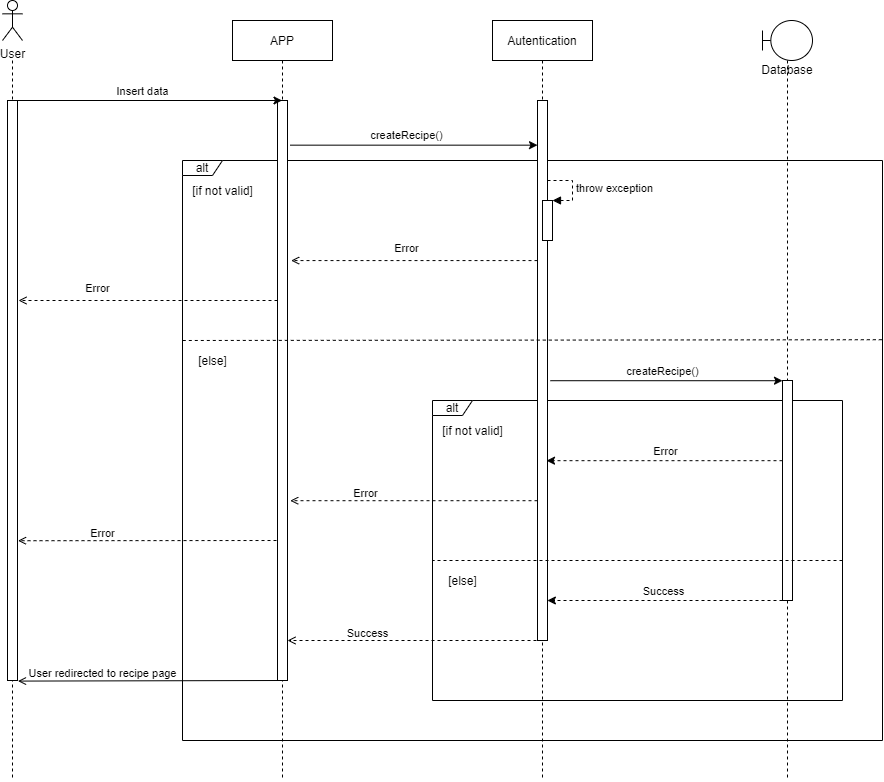

The diagram above was exported from draw.io. Its source (the exported page's mxGraphModel, read from the mxfile embedded in the PNG):
<mxGraphModel dx="2625" dy="680" grid="1" gridSize="10" guides="1" tooltips="1" connect="1" arrows="1" fold="1" page="1" pageScale="1" pageWidth="1169" pageHeight="827" math="0" shadow="0">
  <root>
    <mxCell id="0" />
    <mxCell id="1" parent="0" />
    <mxCell id="vJQ3kTmzI0W8VISoZUgX-1" value="alt" style="shape=umlFrame;whiteSpace=wrap;html=1;width=40;height=15;" vertex="1" parent="1">
      <mxGeometry x="-594" y="423" width="410" height="300" as="geometry" />
    </mxCell>
    <mxCell id="vJQ3kTmzI0W8VISoZUgX-2" value="alt" style="shape=umlFrame;whiteSpace=wrap;html=1;width=40;height=15;" vertex="1" parent="1">
      <mxGeometry x="-844" y="183" width="700" height="580" as="geometry" />
    </mxCell>
    <mxCell id="vJQ3kTmzI0W8VISoZUgX-3" value="" style="endArrow=open;html=1;endFill=0;dashed=1;exitX=-0.099;exitY=0.79;exitDx=0;exitDy=0;exitPerimeter=0;entryX=1.049;entryY=0.759;entryDx=0;entryDy=0;entryPerimeter=0;" edge="1" parent="1" target="vJQ3kTmzI0W8VISoZUgX-9">
      <mxGeometry width="50" height="50" relative="1" as="geometry">
        <mxPoint x="-743.9900000000005" y="563" as="sourcePoint" />
        <mxPoint x="-993" y="563.0000000000001" as="targetPoint" />
      </mxGeometry>
    </mxCell>
    <mxCell id="vJQ3kTmzI0W8VISoZUgX-4" value="Error" style="edgeLabel;html=1;align=center;verticalAlign=middle;resizable=0;points=[];" vertex="1" connectable="0" parent="vJQ3kTmzI0W8VISoZUgX-3">
      <mxGeometry x="-0.2696" y="-1" relative="1" as="geometry">
        <mxPoint x="-83.18000000000004" y="-6.89" as="offset" />
      </mxGeometry>
    </mxCell>
    <mxCell id="vJQ3kTmzI0W8VISoZUgX-5" value="APP" style="shape=umlLifeline;perimeter=lifelinePerimeter;container=1;collapsible=0;recursiveResize=0;rounded=0;shadow=0;strokeWidth=1;" vertex="1" parent="1">
      <mxGeometry x="-794" y="43" width="100" height="760" as="geometry" />
    </mxCell>
    <mxCell id="vJQ3kTmzI0W8VISoZUgX-6" value="" style="points=[];perimeter=orthogonalPerimeter;rounded=0;shadow=0;strokeWidth=1;" vertex="1" parent="vJQ3kTmzI0W8VISoZUgX-5">
      <mxGeometry x="45" y="80" width="10" height="580" as="geometry" />
    </mxCell>
    <mxCell id="vJQ3kTmzI0W8VISoZUgX-7" style="edgeStyle=orthogonalEdgeStyle;rounded=0;orthogonalLoop=1;jettySize=auto;html=1;dashed=1;endArrow=none;endFill=0;" edge="1" parent="1">
      <mxGeometry relative="1" as="geometry">
        <mxPoint x="-1014" y="800" as="targetPoint" />
        <mxPoint x="-1014.0000000000002" y="82.99999999999989" as="sourcePoint" />
      </mxGeometry>
    </mxCell>
    <mxCell id="vJQ3kTmzI0W8VISoZUgX-8" value="User" style="shape=umlActor;verticalLabelPosition=bottom;verticalAlign=top;html=1;outlineConnect=0;" vertex="1" parent="1">
      <mxGeometry x="-1024" y="23" width="20" height="40" as="geometry" />
    </mxCell>
    <mxCell id="vJQ3kTmzI0W8VISoZUgX-9" value="" style="points=[];perimeter=orthogonalPerimeter;rounded=0;shadow=0;strokeWidth=1;" vertex="1" parent="1">
      <mxGeometry x="-1019" y="123" width="10" height="580" as="geometry" />
    </mxCell>
    <mxCell id="vJQ3kTmzI0W8VISoZUgX-10" value="" style="endArrow=classic;html=1;exitX=0.308;exitY=0;exitDx=0;exitDy=0;exitPerimeter=0;" edge="1" parent="1" source="vJQ3kTmzI0W8VISoZUgX-9" target="vJQ3kTmzI0W8VISoZUgX-5">
      <mxGeometry width="50" height="50" relative="1" as="geometry">
        <mxPoint x="-904" y="113" as="sourcePoint" />
        <mxPoint x="-654" y="103" as="targetPoint" />
      </mxGeometry>
    </mxCell>
    <mxCell id="vJQ3kTmzI0W8VISoZUgX-11" value="Insert data" style="edgeLabel;html=1;align=center;verticalAlign=middle;resizable=0;points=[];" vertex="1" connectable="0" parent="vJQ3kTmzI0W8VISoZUgX-10">
      <mxGeometry x="0.3072" y="2" relative="1" as="geometry">
        <mxPoint x="-45.58" y="-8" as="offset" />
      </mxGeometry>
    </mxCell>
    <mxCell id="vJQ3kTmzI0W8VISoZUgX-12" value="" style="endArrow=open;html=1;endFill=0;dashed=1;entryX=1.364;entryY=0.276;entryDx=0;entryDy=0;entryPerimeter=0;" edge="1" parent="1" source="vJQ3kTmzI0W8VISoZUgX-17" target="vJQ3kTmzI0W8VISoZUgX-6">
      <mxGeometry width="50" height="50" relative="1" as="geometry">
        <mxPoint x="-704" y="153" as="sourcePoint" />
        <mxPoint x="-744" y="286" as="targetPoint" />
      </mxGeometry>
    </mxCell>
    <mxCell id="vJQ3kTmzI0W8VISoZUgX-13" value="Error" style="edgeLabel;html=1;align=center;verticalAlign=middle;resizable=0;points=[];" vertex="1" connectable="0" parent="vJQ3kTmzI0W8VISoZUgX-12">
      <mxGeometry x="-0.2696" y="-1" relative="1" as="geometry">
        <mxPoint x="-41.670000000000016" y="-12" as="offset" />
      </mxGeometry>
    </mxCell>
    <mxCell id="vJQ3kTmzI0W8VISoZUgX-14" value="[if not valid]" style="text;html=1;align=center;verticalAlign=middle;resizable=0;points=[];autosize=1;" vertex="1" parent="1">
      <mxGeometry x="-844" y="203" width="80" height="20" as="geometry" />
    </mxCell>
    <mxCell id="vJQ3kTmzI0W8VISoZUgX-15" value="[else]" style="text;html=1;align=center;verticalAlign=middle;resizable=0;points=[];autosize=1;" vertex="1" parent="1">
      <mxGeometry x="-834" y="373" width="40" height="20" as="geometry" />
    </mxCell>
    <mxCell id="vJQ3kTmzI0W8VISoZUgX-16" value="Autentication" style="shape=umlLifeline;perimeter=lifelinePerimeter;container=1;collapsible=0;recursiveResize=0;rounded=0;shadow=0;strokeWidth=1;" vertex="1" parent="1">
      <mxGeometry x="-534" y="43" width="100" height="760" as="geometry" />
    </mxCell>
    <mxCell id="vJQ3kTmzI0W8VISoZUgX-17" value="" style="points=[];perimeter=orthogonalPerimeter;rounded=0;shadow=0;strokeWidth=1;" vertex="1" parent="vJQ3kTmzI0W8VISoZUgX-16">
      <mxGeometry x="45" y="80" width="10" height="540" as="geometry" />
    </mxCell>
    <mxCell id="vJQ3kTmzI0W8VISoZUgX-18" value="" style="endArrow=none;html=1;endFill=0;dashed=1;exitX=0.999;exitY=0.309;exitDx=0;exitDy=0;exitPerimeter=0;" edge="1" parent="1" source="vJQ3kTmzI0W8VISoZUgX-2">
      <mxGeometry width="50" height="50" relative="1" as="geometry">
        <mxPoint x="-84" y="293" as="sourcePoint" />
        <mxPoint x="-845" y="363" as="targetPoint" />
        <Array as="points" />
      </mxGeometry>
    </mxCell>
    <mxCell id="vJQ3kTmzI0W8VISoZUgX-19" value="" style="endArrow=classic;html=1;exitX=1.271;exitY=0.077;exitDx=0;exitDy=0;exitPerimeter=0;" edge="1" parent="1" source="vJQ3kTmzI0W8VISoZUgX-6" target="vJQ3kTmzI0W8VISoZUgX-17">
      <mxGeometry width="50" height="50" relative="1" as="geometry">
        <mxPoint x="-704" y="303" as="sourcePoint" />
        <mxPoint x="-432.58" y="303" as="targetPoint" />
      </mxGeometry>
    </mxCell>
    <mxCell id="vJQ3kTmzI0W8VISoZUgX-20" value="createRecipe()" style="edgeLabel;html=1;align=center;verticalAlign=middle;resizable=0;points=[];" vertex="1" connectable="0" parent="vJQ3kTmzI0W8VISoZUgX-19">
      <mxGeometry x="0.3072" y="2" relative="1" as="geometry">
        <mxPoint x="-45.58" y="-8" as="offset" />
      </mxGeometry>
    </mxCell>
    <mxCell id="vJQ3kTmzI0W8VISoZUgX-21" value="" style="endArrow=classic;html=1;exitX=1.289;exitY=0.471;exitDx=0;exitDy=0;exitPerimeter=0;" edge="1" parent="1" target="vJQ3kTmzI0W8VISoZUgX-28">
      <mxGeometry width="50" height="50" relative="1" as="geometry">
        <mxPoint x="-476.1100000000001" y="403.21000000000004" as="sourcePoint" />
        <mxPoint x="-284" y="513" as="targetPoint" />
      </mxGeometry>
    </mxCell>
    <mxCell id="vJQ3kTmzI0W8VISoZUgX-22" value="createRecipe()" style="edgeLabel;html=1;align=center;verticalAlign=middle;resizable=0;points=[];" vertex="1" connectable="0" parent="vJQ3kTmzI0W8VISoZUgX-21">
      <mxGeometry x="0.3072" y="2" relative="1" as="geometry">
        <mxPoint x="-40" y="-8" as="offset" />
      </mxGeometry>
    </mxCell>
    <mxCell id="vJQ3kTmzI0W8VISoZUgX-23" value="" style="endArrow=classic;html=1;endFill=1;dashed=1;entryX=0.9;entryY=0.667;entryDx=0;entryDy=0;entryPerimeter=0;" edge="1" parent="1" source="vJQ3kTmzI0W8VISoZUgX-28" target="vJQ3kTmzI0W8VISoZUgX-17">
      <mxGeometry width="50" height="50" relative="1" as="geometry">
        <mxPoint x="-262" y="452.9999999999999" as="sourcePoint" />
        <mxPoint x="-474" y="483" as="targetPoint" />
      </mxGeometry>
    </mxCell>
    <mxCell id="vJQ3kTmzI0W8VISoZUgX-24" value="Error" style="edgeLabel;html=1;align=center;verticalAlign=middle;resizable=0;points=[];" vertex="1" connectable="0" parent="vJQ3kTmzI0W8VISoZUgX-23">
      <mxGeometry x="-0.2696" y="-1" relative="1" as="geometry">
        <mxPoint x="-31.970000000000027" y="-9" as="offset" />
      </mxGeometry>
    </mxCell>
    <mxCell id="vJQ3kTmzI0W8VISoZUgX-25" value="[if not valid]" style="text;html=1;align=center;verticalAlign=middle;resizable=0;points=[];autosize=1;" vertex="1" parent="1">
      <mxGeometry x="-594" y="443" width="80" height="20" as="geometry" />
    </mxCell>
    <mxCell id="vJQ3kTmzI0W8VISoZUgX-26" value="[else]" style="text;html=1;align=center;verticalAlign=middle;resizable=0;points=[];autosize=1;" vertex="1" parent="1">
      <mxGeometry x="-584" y="593" width="40" height="20" as="geometry" />
    </mxCell>
    <mxCell id="vJQ3kTmzI0W8VISoZUgX-27" value="Database" style="shape=umlLifeline;participant=umlBoundary;perimeter=lifelinePerimeter;whiteSpace=wrap;html=1;container=1;collapsible=0;recursiveResize=0;verticalAlign=top;spacingTop=36;outlineConnect=0;" vertex="1" parent="1">
      <mxGeometry x="-264" y="43" width="50" height="760" as="geometry" />
    </mxCell>
    <mxCell id="vJQ3kTmzI0W8VISoZUgX-28" value="" style="html=1;points=[];perimeter=orthogonalPerimeter;" vertex="1" parent="vJQ3kTmzI0W8VISoZUgX-27">
      <mxGeometry x="20" y="360" width="10" height="220" as="geometry" />
    </mxCell>
    <mxCell id="vJQ3kTmzI0W8VISoZUgX-29" value="" style="html=1;points=[];perimeter=orthogonalPerimeter;" vertex="1" parent="1">
      <mxGeometry x="-484" y="223" width="10" height="40" as="geometry" />
    </mxCell>
    <mxCell id="vJQ3kTmzI0W8VISoZUgX-30" value="throw exception" style="edgeStyle=orthogonalEdgeStyle;html=1;align=left;spacingLeft=2;endArrow=block;rounded=0;entryX=1;entryY=0;dashed=1;" edge="1" parent="1" target="vJQ3kTmzI0W8VISoZUgX-29">
      <mxGeometry relative="1" as="geometry">
        <mxPoint x="-479" y="203.0000000000001" as="sourcePoint" />
        <Array as="points">
          <mxPoint x="-454" y="203" />
        </Array>
      </mxGeometry>
    </mxCell>
    <mxCell id="vJQ3kTmzI0W8VISoZUgX-31" value="" style="endArrow=open;html=1;endFill=0;dashed=1;entryX=1.271;entryY=0.69;entryDx=0;entryDy=0;entryPerimeter=0;" edge="1" parent="1" source="vJQ3kTmzI0W8VISoZUgX-17" target="vJQ3kTmzI0W8VISoZUgX-6">
      <mxGeometry width="50" height="50" relative="1" as="geometry">
        <mxPoint x="-513.75" y="548" as="sourcePoint" />
        <mxPoint x="-904" y="553" as="targetPoint" />
      </mxGeometry>
    </mxCell>
    <mxCell id="vJQ3kTmzI0W8VISoZUgX-32" value="Error" style="edgeLabel;html=1;align=center;verticalAlign=middle;resizable=0;points=[];" vertex="1" connectable="0" parent="vJQ3kTmzI0W8VISoZUgX-31">
      <mxGeometry x="-0.2696" y="-1" relative="1" as="geometry">
        <mxPoint x="-83.18000000000004" y="-6.89" as="offset" />
      </mxGeometry>
    </mxCell>
    <mxCell id="vJQ3kTmzI0W8VISoZUgX-33" value="" style="endArrow=open;html=1;endFill=0;dashed=1;" edge="1" parent="1" source="vJQ3kTmzI0W8VISoZUgX-6">
      <mxGeometry width="50" height="50" relative="1" as="geometry">
        <mxPoint x="-739" y="322" as="sourcePoint" />
        <mxPoint x="-1008" y="323" as="targetPoint" />
      </mxGeometry>
    </mxCell>
    <mxCell id="vJQ3kTmzI0W8VISoZUgX-34" value="Error" style="edgeLabel;html=1;align=center;verticalAlign=middle;resizable=0;points=[];" vertex="1" connectable="0" parent="vJQ3kTmzI0W8VISoZUgX-33">
      <mxGeometry x="-0.2696" y="-1" relative="1" as="geometry">
        <mxPoint x="-86.71000000000001" y="-12" as="offset" />
      </mxGeometry>
    </mxCell>
    <mxCell id="vJQ3kTmzI0W8VISoZUgX-35" value="" style="endArrow=none;html=1;endFill=0;dashed=1;" edge="1" parent="1">
      <mxGeometry width="50" height="50" relative="1" as="geometry">
        <mxPoint x="-184" y="583" as="sourcePoint" />
        <mxPoint x="-594.0000000000002" y="583" as="targetPoint" />
        <Array as="points" />
      </mxGeometry>
    </mxCell>
    <mxCell id="vJQ3kTmzI0W8VISoZUgX-36" value="" style="endArrow=classic;html=1;endFill=1;entryX=1.475;entryY=0.628;entryDx=0;entryDy=0;entryPerimeter=0;dashed=1;" edge="1" parent="1">
      <mxGeometry width="50" height="50" relative="1" as="geometry">
        <mxPoint x="-244" y="623" as="sourcePoint" />
        <mxPoint x="-479.1200000000001" y="623" as="targetPoint" />
      </mxGeometry>
    </mxCell>
    <mxCell id="vJQ3kTmzI0W8VISoZUgX-37" value="Success" style="edgeLabel;html=1;align=center;verticalAlign=middle;resizable=0;points=[];" vertex="1" connectable="0" parent="vJQ3kTmzI0W8VISoZUgX-36">
      <mxGeometry x="-0.2696" y="-1" relative="1" as="geometry">
        <mxPoint x="-34.17000000000003" y="-9" as="offset" />
      </mxGeometry>
    </mxCell>
    <mxCell id="vJQ3kTmzI0W8VISoZUgX-38" value="" style="endArrow=open;html=1;endFill=0;dashed=1;" edge="1" parent="1" target="vJQ3kTmzI0W8VISoZUgX-6">
      <mxGeometry width="50" height="50" relative="1" as="geometry">
        <mxPoint x="-484" y="663" as="sourcePoint" />
        <mxPoint x="-734.0700000000002" y="663" as="targetPoint" />
      </mxGeometry>
    </mxCell>
    <mxCell id="vJQ3kTmzI0W8VISoZUgX-39" value="Success" style="edgeLabel;html=1;align=center;verticalAlign=middle;resizable=0;points=[];" vertex="1" connectable="0" parent="vJQ3kTmzI0W8VISoZUgX-38">
      <mxGeometry x="-0.2696" y="-1" relative="1" as="geometry">
        <mxPoint x="-83.18000000000004" y="-6.89" as="offset" />
      </mxGeometry>
    </mxCell>
    <mxCell id="vJQ3kTmzI0W8VISoZUgX-40" value="" style="endArrow=open;html=1;endFill=0;entryX=1.049;entryY=1.001;entryDx=0;entryDy=0;entryPerimeter=0;" edge="1" parent="1" target="vJQ3kTmzI0W8VISoZUgX-9">
      <mxGeometry width="50" height="50" relative="1" as="geometry">
        <mxPoint x="-744.0000000000002" y="703" as="sourcePoint" />
        <mxPoint x="-999" y="703" as="targetPoint" />
      </mxGeometry>
    </mxCell>
    <mxCell id="vJQ3kTmzI0W8VISoZUgX-41" value="User redirected to recipe page" style="edgeLabel;html=1;align=center;verticalAlign=middle;resizable=0;points=[];" vertex="1" connectable="0" parent="vJQ3kTmzI0W8VISoZUgX-40">
      <mxGeometry x="-0.2696" y="-1" relative="1" as="geometry">
        <mxPoint x="-83.18000000000004" y="-6.89" as="offset" />
      </mxGeometry>
    </mxCell>
  </root>
</mxGraphModel>